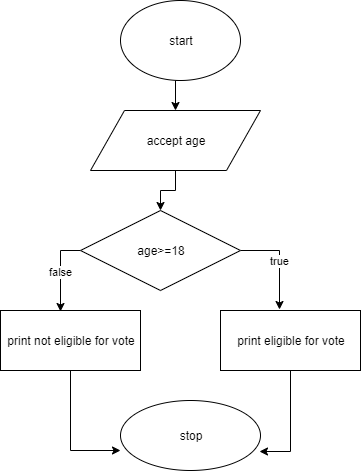

The diagram above was exported from draw.io. Its source (the exported page's mxGraphModel, read from the mxfile embedded in the PNG):
<mxGraphModel dx="854" dy="224" grid="1" gridSize="10" guides="1" tooltips="1" connect="1" arrows="1" fold="1" page="1" pageScale="1" pageWidth="850" pageHeight="1100" math="0" shadow="0">
  <root>
    <mxCell id="RTRzwrX64TsCTzhgDA3U-0" />
    <mxCell id="RTRzwrX64TsCTzhgDA3U-1" parent="RTRzwrX64TsCTzhgDA3U-0" />
    <mxCell id="RTRzwrX64TsCTzhgDA3U-4" style="edgeStyle=orthogonalEdgeStyle;rounded=0;orthogonalLoop=1;jettySize=auto;html=1;exitX=0.5;exitY=1;exitDx=0;exitDy=0;entryX=0.5;entryY=0;entryDx=0;entryDy=0;" edge="1" parent="RTRzwrX64TsCTzhgDA3U-1" source="RTRzwrX64TsCTzhgDA3U-2" target="RTRzwrX64TsCTzhgDA3U-3">
      <mxGeometry relative="1" as="geometry" />
    </mxCell>
    <mxCell id="RTRzwrX64TsCTzhgDA3U-2" value="start" style="ellipse;whiteSpace=wrap;html=1;" vertex="1" parent="RTRzwrX64TsCTzhgDA3U-1">
      <mxGeometry x="250" y="20" width="120" height="80" as="geometry" />
    </mxCell>
    <mxCell id="RTRzwrX64TsCTzhgDA3U-30" style="edgeStyle=orthogonalEdgeStyle;rounded=0;orthogonalLoop=1;jettySize=auto;html=1;exitX=0.5;exitY=1;exitDx=0;exitDy=0;" edge="1" parent="RTRzwrX64TsCTzhgDA3U-1" source="RTRzwrX64TsCTzhgDA3U-3" target="RTRzwrX64TsCTzhgDA3U-5">
      <mxGeometry relative="1" as="geometry" />
    </mxCell>
    <mxCell id="RTRzwrX64TsCTzhgDA3U-3" value="accept age" style="shape=parallelogram;perimeter=parallelogramPerimeter;whiteSpace=wrap;html=1;" vertex="1" parent="RTRzwrX64TsCTzhgDA3U-1">
      <mxGeometry x="220" y="130" width="170" height="60" as="geometry" />
    </mxCell>
    <mxCell id="RTRzwrX64TsCTzhgDA3U-23" value="true" style="edgeStyle=orthogonalEdgeStyle;rounded=0;orthogonalLoop=1;jettySize=auto;html=1;exitX=1;exitY=0.5;exitDx=0;exitDy=0;entryX=0.421;entryY=-0.017;entryDx=0;entryDy=0;entryPerimeter=0;" edge="1" parent="RTRzwrX64TsCTzhgDA3U-1" source="RTRzwrX64TsCTzhgDA3U-5" target="RTRzwrX64TsCTzhgDA3U-6">
      <mxGeometry relative="1" as="geometry" />
    </mxCell>
    <mxCell id="RTRzwrX64TsCTzhgDA3U-31" value="false" style="edgeStyle=orthogonalEdgeStyle;rounded=0;orthogonalLoop=1;jettySize=auto;html=1;exitX=0;exitY=0.5;exitDx=0;exitDy=0;entryX=0.429;entryY=0.017;entryDx=0;entryDy=0;entryPerimeter=0;" edge="1" parent="RTRzwrX64TsCTzhgDA3U-1" source="RTRzwrX64TsCTzhgDA3U-5" target="RTRzwrX64TsCTzhgDA3U-9">
      <mxGeometry relative="1" as="geometry" />
    </mxCell>
    <mxCell id="RTRzwrX64TsCTzhgDA3U-5" value="age&amp;gt;=18" style="rhombus;whiteSpace=wrap;html=1;" vertex="1" parent="RTRzwrX64TsCTzhgDA3U-1">
      <mxGeometry x="210" y="230" width="160" height="80" as="geometry" />
    </mxCell>
    <mxCell id="RTRzwrX64TsCTzhgDA3U-22" style="edgeStyle=orthogonalEdgeStyle;rounded=0;orthogonalLoop=1;jettySize=auto;html=1;exitX=0.5;exitY=1;exitDx=0;exitDy=0;entryX=0.993;entryY=0.729;entryDx=0;entryDy=0;entryPerimeter=0;" edge="1" parent="RTRzwrX64TsCTzhgDA3U-1" source="RTRzwrX64TsCTzhgDA3U-6" target="RTRzwrX64TsCTzhgDA3U-11">
      <mxGeometry relative="1" as="geometry" />
    </mxCell>
    <mxCell id="RTRzwrX64TsCTzhgDA3U-6" value="print eligible for vote" style="rounded=0;whiteSpace=wrap;html=1;" vertex="1" parent="RTRzwrX64TsCTzhgDA3U-1">
      <mxGeometry x="350" y="330" width="140" height="60" as="geometry" />
    </mxCell>
    <mxCell id="RTRzwrX64TsCTzhgDA3U-15" style="edgeStyle=orthogonalEdgeStyle;rounded=0;orthogonalLoop=1;jettySize=auto;html=1;exitX=0.5;exitY=1;exitDx=0;exitDy=0;entryX=0;entryY=0.714;entryDx=0;entryDy=0;entryPerimeter=0;" edge="1" parent="RTRzwrX64TsCTzhgDA3U-1" source="RTRzwrX64TsCTzhgDA3U-9" target="RTRzwrX64TsCTzhgDA3U-11">
      <mxGeometry relative="1" as="geometry" />
    </mxCell>
    <mxCell id="RTRzwrX64TsCTzhgDA3U-9" value="print not eligible for vote" style="rounded=0;whiteSpace=wrap;html=1;" vertex="1" parent="RTRzwrX64TsCTzhgDA3U-1">
      <mxGeometry x="130" y="330" width="140" height="60" as="geometry" />
    </mxCell>
    <mxCell id="RTRzwrX64TsCTzhgDA3U-11" value="stop" style="ellipse;whiteSpace=wrap;html=1;" vertex="1" parent="RTRzwrX64TsCTzhgDA3U-1">
      <mxGeometry x="250" y="420" width="140" height="70" as="geometry" />
    </mxCell>
  </root>
</mxGraphModel>